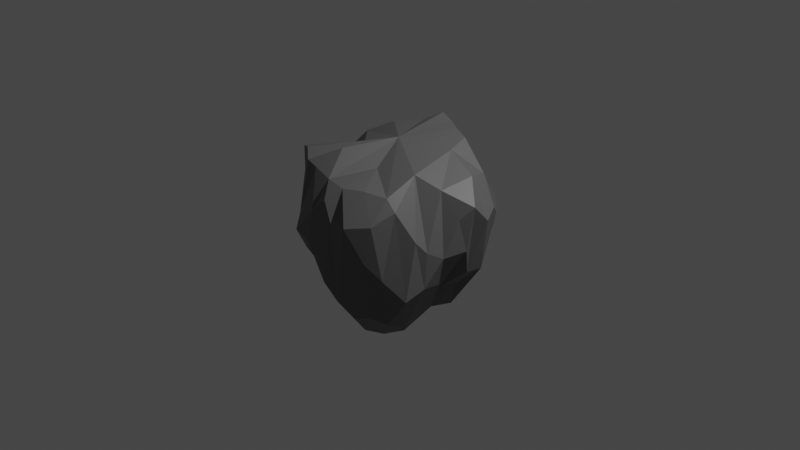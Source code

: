 # Source: stone02.blend  (saved by Blender 2.83.19; exported with 4.5.12 LTS)
import bpy
from mathutils import Matrix  # noqa: F401  (used for matrix-valued properties, if any)

bpy.ops.wm.read_factory_settings(use_empty=True)
scene = bpy.context.scene
scene.name = 'Scene'

# ---- collections
col_collection = bpy.data.collections.new('Collection'); scene.collection.children.link(col_collection)

# ---- materials (node trees are filled in below, after node groups)
mat_stone = bpy.data.materials.new('stone')
mat_stone.use_transparent_shadow = False

# ---- material node trees
mat_stone.use_nodes = True; mat_stone.node_tree.nodes.clear()
_N = mat_stone.node_tree.nodes; _L = mat_stone.node_tree.links
n0 = _N.new('ShaderNodeBsdfPrincipled'); n0.name = 'Principled BSDF'; n0.location = (10, 300)
n0.distribution = 'GGX'
n0.subsurface_method = 'BURLEY'
n0.inputs[0].default_value = (0.1282, 0.1282, 0.1282, 1.0)
n0.inputs[3].default_value = 1.45
n0.inputs[27].default_value = (0.0, 0.0, 0.0, 1.0)
n0.inputs[28].default_value = 1.0
n1 = _N.new('ShaderNodeOutputMaterial'); n1.name = 'Material Output'; n1.location = (300, 300)
_L.new(n0.outputs[0], n1.inputs[0])
n1.is_active_output = True

# ---- world
world_world = bpy.data.worlds.new('World'); scene.world = world_world
world_world.use_nodes = True; world_world.node_tree.nodes.clear()
_N = world_world.node_tree.nodes; _L = world_world.node_tree.links
n0 = _N.new('ShaderNodeOutputWorld'); n0.name = 'World Output'; n0.location = (300, 300)
n1 = _N.new('ShaderNodeBackground'); n1.name = 'Background'; n1.location = (10, 300)
n1.inputs[0].default_value = (0.05088, 0.05088, 0.05088, 1.0)
_L.new(n1.outputs[0], n0.inputs[0])
n0.is_active_output = True
world_world.color = (0.05088, 0.05088, 0.05088)
world_world.use_sun_shadow = False
world_world.sun_shadow_jitter_overblur = 0.0

# ---- cameras
cam_camera = bpy.data.cameras.new('Camera')
cam_camera.clip_end = 100.0
cam_camera.ortho_scale = 7.314

# ---- lights
light_light = bpy.data.lights.new('Light', 'POINT')
light_light.transmission_factor = 0.0
light_light.energy = 1000.0
light_light.shadow_soft_size = 0.1
light_light.shadow_maximum_resolution = 0.006
light_light.use_absolute_resolution = True

# ---- meshes
me_cylinder = bpy.data.meshes.new('Cylinder')
me_cylinder.from_pydata([(0.2146, 0.8446, -0.6438), (-0.03319, 0.6423, 0.975), (0.3458, 0.7067, -0.511), (0.7698, 0.4999, 0.4068), (0.7803, 0.3869, 0.6369), (1.04, -0.007962, 0.4881), (0.7672, -0.1814, 0.6262), (0.5878, -0.6959, -0.7029), (0.616, -0.633, 0.4891), (0.4993, -0.6276, 0.5938), (0.005509, -0.9689, 0.5241), (-0.2647, -0.6926, -0.391), (-0.7871, -0.5594, 0.7283), (-0.8639, -0.2747, -0.6339), (-0.7567, -0.3887, 0.6798), (-0.888, 0.2456, -0.5926), (-0.9313, 0.151, 0.3834), (-0.7718, 0.357, 0.6441), (-0.5837, 0.6302, -0.5797), (-0.5099, 0.5518, 0.6417), (-0.2512, 0.6859, 0.6595), (0.0687, 0.9126, -0.67), (-0.03418, 1.092, -0.1236), (0.2433, 0.8924, -0.3016), (0.131, 0.5911, 0.9461), (0.5597, 0.856, -0.01258), (0.3681, 0.6129, 0.4822), (0.6, 0.5038, 0.4904), (0.6435, 0.4296, -0.451), (0.9158, 0.4367, 0.2643), (0.6513, 0.175, -0.5558), (1.077, 0.1376, 0.3166), (0.8925, 0.2708, -0.313), (0.6217, -0.04098, -0.5241), (0.8396, 0.1544, 0.6971), (1.004, -0.06461, 0.03331), (0.9037, -0.275, -0.01078), (0.7802, -0.2057, -0.3634), (0.8568, -0.4466, 0.09184), (0.8434, -0.4644, -0.2905), (0.7988, -0.5408, 0.2112), (0.8043, -0.6709, -0.3756), (0.5296, -0.2963, 0.7441), (0.5103, -0.8408, 0.3666), (0.6185, -0.8018, -0.1752), (0.4462, -0.7995, -0.6549), (0.2984, -0.9914, 0.3313), (0.2691, -0.8558, -0.7026), (0.2918, -0.7215, 0.6254), (0.118, -0.9368, -0.5449), (0.09744, -0.8204, 0.6256), (-0.03922, -0.9712, -0.3776), (-0.2726, -0.9594, -0.02559), (-0.1389, -0.7897, 0.6388), (-0.545, -0.8946, -0.008579), (-0.4095, -0.6495, -0.3656), (-0.3776, -0.7518, 0.6812), (-0.5259, -0.7266, 0.7029), (-0.6573, -0.6895, -0.3171), (-0.7643, -0.4549, -0.6271), (-0.821, -0.5353, 0.3972), (-0.8615, -0.3154, -0.002526), (-0.8952, -0.3829, -0.3589), (-0.9377, -0.2695, 0.3259), (-0.9233, -0.1097, 0.01862), (-1.01, -0.09952, -0.3242), (-0.9388, 0.005356, -0.6393), (-0.7269, -0.1187, 0.5607), (-0.8988, -0.007482, 0.4061), (-0.9982, 0.2808, -0.3016), (-0.699, 0.2067, 0.7056), (-0.8975, 0.425, 0.3154), (-0.675, 0.4286, -0.6169), (-0.7518, 0.5783, -0.3849), (-0.6876, 0.653, 0.2629), (-0.6555, 0.763, -0.02407), (-0.5747, 0.8411, 0.0977), (-0.4092, 0.6769, -0.574), (-0.3268, 0.8192, 0.1515), (-0.1901, 0.8407, -0.6492), (0.1148, 1.094, 0.001317), (0.3005, 1.105, 0.02689), (0.5215, 0.5095, -0.3851), (0.7587, 0.5769, 0.01139), (0.9904, 0.3127, 0.3721), (0.9196, 0.03886, -0.2634), (0.9501, -0.1242, 0.3536), (0.4691, -0.899, -0.01091), (0.08842, -0.9719, 0.3005), (-0.1826, -0.9686, 0.3477), (-0.6166, -0.7782, 0.1273), (-0.7342, -0.4422, -0.01402), (-1.031, 0.1083, -0.3772), (-0.9412, 0.2884, 0.1862), (-0.8544, 0.4555, -0.1995), (-0.7879, 0.6076, 0.1892), (-0.001794, -0.004502, 0.8927), (-0.2035, 0.5381, 0.8799), (-0.4494, 0.3523, 0.8385), (-0.408, -0.08699, 0.7507), (-0.6578, -0.6201, 0.7666), (-0.2613, -0.5055, 0.8394), (0.08558, -0.3736, 0.6959), (0.5161, 0.199, 0.8551), (0.4671, 0.4414, 0.9012), (0.3062, 0.4996, 0.9268), (-0.254, 0.8666, -0.2766), (-0.1418, 0.915, 0.1989), (1.234e-07, 2.919e-07, -0.77), (0.301, 0.4305, -0.7851), (0.4063, 0.4034, -0.8389), (0.5219, 0.2385, -0.8591), (0.5149, -0.04352, -0.79), (0.4869, -0.3892, -0.9394), (0.352, -0.5404, -0.9769), (0.1905, -0.6472, -0.9606), (-0.1282, -0.5659, -0.9187), (-0.2931, -0.4804, -0.8422), (-0.5803, -0.1183, -0.8988), (-0.5841, 0.1573, -0.8994), (-0.3521, 0.4011, -0.8177), (-0.04749, 0.5563, -0.8024)], [], [(22, 80, 21), (24, 26, 25), (23, 2, 0), (25, 109, 23), (0, 21, 80, 23), (23, 109, 2), (26, 104, 27), (83, 28, 82), (27, 83, 25), (82, 28, 110), (28, 29, 111), (29, 32, 111), (3, 29, 83), (4, 29, 3), (84, 34, 31), (31, 34, 5), (85, 5, 35), (85, 33, 30), (85, 35, 33), (35, 37, 33), (35, 86, 36), (38, 42, 40), (40, 8, 41), (39, 40, 41), (42, 8, 40), (8, 44, 41), (9, 43, 8), (44, 45, 7), (44, 87, 45), (43, 87, 44), (43, 48, 46), (87, 47, 45), (46, 49, 47), (46, 88, 49), (50, 88, 46), (88, 51, 49), (51, 89, 52), (10, 89, 88), (53, 89, 10), (52, 11, 51), (52, 89, 54), (11, 54, 55), (56, 57, 90), (11, 55, 117), (90, 58, 54), (55, 54, 58), (60, 91, 90), (100, 60, 90), (91, 62, 58), (91, 60, 61), (60, 14, 63), (62, 13, 59), (61, 63, 64), (64, 65, 62), (13, 65, 66), (63, 67, 68), (68, 92, 64), (71, 17, 95), (94, 73, 72), (19, 74, 95), (95, 74, 75), (95, 75, 73), (75, 77, 18), (99, 70, 68), (106, 20, 107), (77, 78, 79), (106, 107, 22), (107, 1, 22), (22, 21, 79), (110, 109, 82), (111, 110, 28), (30, 111, 32), (112, 30, 33), (22, 1, 80), (80, 1, 81), (84, 29, 4, 34), (23, 80, 81), (1, 24, 81), (81, 24, 25), (81, 25, 23), (25, 26, 27), (109, 25, 82), (82, 25, 83), (83, 27, 3), (28, 83, 29), (29, 84, 32), (39, 37, 36, 38), (32, 84, 31), (85, 31, 5), (32, 31, 85), (30, 32, 85), (5, 86, 35), (5, 6, 86), (35, 36, 37), (36, 6, 38), (86, 6, 36), (15, 66, 92, 69), (6, 42, 38), (38, 40, 39), (113, 39, 41), (8, 43, 44), (7, 41, 44), (9, 48, 43), (87, 43, 46), (87, 46, 47), (46, 48, 50), (88, 50, 10), (51, 88, 89), (89, 53, 56), (52, 54, 11), (89, 56, 54), (54, 56, 90), (90, 57, 100), (58, 90, 91), (100, 12, 60), (58, 62, 59), (91, 61, 62), (12, 14, 60), (61, 60, 63), (61, 64, 62), (14, 67, 63), (62, 65, 13), (64, 63, 68), (68, 16, 92), (66, 65, 92), (65, 64, 92), (68, 70, 16), (92, 16, 69), (17, 71, 93, 70), (93, 71, 69), (69, 16, 93), (16, 70, 93), (94, 72, 15, 69), (18, 72, 73, 75), (69, 71, 94), (94, 71, 95), (94, 95, 73), (17, 19, 95), (99, 12, 100, 96), (74, 19, 75), (75, 19, 76), (75, 76, 77), (77, 76, 78), (76, 20, 78), (19, 20, 76), (1, 96, 24), (97, 96, 1), (98, 96, 97), (70, 96, 98), (99, 96, 70), (53, 10, 50, 102), (53, 96, 101), (102, 96, 53), (9, 96, 102), (42, 96, 9), (103, 96, 42), (104, 96, 103), (105, 96, 104), (24, 96, 105), (20, 1, 107), (20, 97, 1), (19, 97, 20), (19, 98, 97), (17, 98, 19), (17, 70, 98), (67, 99, 68), (14, 99, 67), (12, 99, 14), (57, 96, 100), (56, 101, 57), (101, 96, 57), (53, 101, 56), (6, 5, 34, 103), (48, 102, 50), (9, 102, 48), (8, 42, 9), (6, 103, 42), (4, 3, 27, 104), (4, 103, 34), (104, 103, 4), (26, 105, 104), (24, 105, 26), (78, 20, 106), (79, 78, 106), (79, 106, 22), (109, 108, 121), (110, 108, 109), (111, 108, 110), (112, 108, 111), (113, 108, 112), (114, 108, 113), (115, 108, 114), (116, 108, 115), (117, 108, 116), (118, 108, 117), (119, 108, 118), (120, 108, 119), (121, 108, 120), (21, 121, 79), (0, 109, 21), (109, 121, 21), (2, 109, 0), (30, 112, 111), (37, 112, 33), (39, 112, 37), (39, 113, 112), (7, 113, 41), (7, 114, 113), (45, 114, 7), (47, 115, 45), (115, 114, 45), (49, 115, 47), (51, 116, 49), (116, 115, 49), (11, 116, 51), (117, 116, 11), (58, 117, 55), (59, 117, 58), (118, 117, 59), (13, 118, 59), (66, 118, 13), (66, 119, 118), (15, 119, 66), (72, 119, 15), (72, 120, 119), (18, 120, 72), (77, 120, 18), (79, 120, 77), (79, 121, 120)])
_uv = me_cylinder.uv_layers.new(name='UVMap')
_uv.uv.foreach_set('vector', [1.0, 0.7116, 0.9852, 0.7475, 0.9897, 0.4963, 0.9492, 0.9828, 0.9207, 0.9763, 0.9085, 0.7506, 0.9557, 0.625, 0.9312, 0.5, 0.9578, 0.5, 0.9085, 0.7506, 0.9135, 0.4999, 0.9557, 0.625, 0.9578, 0.5, 0.9897, 0.4963, 0.9852, 0.7475, 0.9557, 0.625, 0.9557, 0.625, 0.9135, 0.4999, 0.9312, 0.5, 0.9207, 0.9763, 0.8878, 1.0, 0.8648, 0.9445, 0.8533, 0.75, 0.8447, 0.5344, 0.8774, 0.5255, 0.8648, 0.9445, 0.8533, 0.75, 0.9085, 0.7506, 0.8774, 0.5255, 0.8447, 0.5344, 0.8594, 0.5, 0.8447, 0.5344, 0.8198, 0.8433, 0.8261, 0.5355, 0.8198, 0.8433, 0.7932, 0.6396, 0.8261, 0.5355, 0.84, 0.9122, 0.8198, 0.8433, 0.8533, 0.75, 0.8209, 1.0, 0.8198, 0.8433, 0.84, 0.9122, 0.7982, 0.875, 0.779, 1.0, 0.7754, 0.8709, 0.7754, 0.8709, 0.779, 1.0, 0.7517, 0.9243, 0.755, 0.6475, 0.7517, 0.9243, 0.7401, 0.75, 0.755, 0.6475, 0.7523, 0.506, 0.7729, 0.5, 0.755, 0.6475, 0.7401, 0.75, 0.7523, 0.506, 0.7401, 0.75, 0.7088, 0.6046, 0.7523, 0.506, 0.7401, 0.75, 0.7319, 0.875, 0.7026, 0.75, 0.6762, 0.7823, 0.6705, 1.0, 0.654, 0.8449, 0.654, 0.8449, 0.6268, 0.9515, 0.6344, 0.6114, 0.6692, 0.623, 0.654, 0.8449, 0.6344, 0.6114, 0.6705, 1.0, 0.6268, 0.9515, 0.654, 0.8449, 0.6268, 0.9515, 0.6025, 0.7077, 0.6344, 0.6114, 0.6045, 1.0, 0.586, 0.875, 0.6268, 0.9515, 0.6025, 0.7077, 0.582, 0.5033, 0.6101, 0.5, 0.6025, 0.7077, 0.5765, 0.7465, 0.582, 0.5033, 0.586, 0.875, 0.5765, 0.7465, 0.6025, 0.7077, 0.586, 0.875, 0.5617, 1.0, 0.5436, 0.8687, 0.5765, 0.7465, 0.5482, 0.5015, 0.582, 0.5033, 0.5436, 0.8687, 0.5245, 0.5255, 0.5482, 0.5015, 0.5436, 0.8687, 0.5159, 0.863, 0.5245, 0.5255, 0.5199, 1.0, 0.5159, 0.863, 0.5436, 0.8687, 0.5159, 0.863, 0.4976, 0.594, 0.5245, 0.5255, 0.4976, 0.594, 0.4695, 0.8748, 0.4585, 0.7341, 0.4988, 0.968, 0.4695, 0.8748, 0.5159, 0.863, 0.4754, 1.0, 0.4695, 0.8748, 0.4988, 0.968, 0.4585, 0.7341, 0.4377, 0.5165, 0.4976, 0.594, 0.4585, 0.7341, 0.4695, 0.8748, 0.4181, 0.7408, 0.4377, 0.5165, 0.4181, 0.7408, 0.4114, 0.5669, 0.4209, 0.9987, 0.3944, 1.0, 0.3918, 0.7988, 0.4377, 0.5165, 0.4114, 0.5669, 0.4219, 0.5, 0.3918, 0.7988, 0.3722, 0.5923, 0.4181, 0.7408, 0.4114, 0.5669, 0.4181, 0.7408, 0.3722, 0.5923, 0.3389, 0.875, 0.336, 0.75, 0.3918, 0.7988, 0.3684, 1.0, 0.3389, 0.875, 0.3918, 0.7988, 0.336, 0.75, 0.313, 0.625, 0.3722, 0.5923, 0.336, 0.75, 0.3389, 0.875, 0.3065, 0.75, 0.3389, 0.875, 0.3283, 1.0, 0.2953, 0.875, 0.313, 0.625, 0.2974, 0.5, 0.3381, 0.5, 0.3065, 0.75, 0.2953, 0.875, 0.2752, 0.75, 0.2752, 0.75, 0.2667, 0.625, 0.313, 0.625, 0.2974, 0.5, 0.2667, 0.625, 0.2493, 0.5, 0.2953, 0.875, 0.2772, 1.0, 0.2476, 0.9094, 0.2476, 0.9094, 0.2324, 0.6277, 0.2752, 0.75, 0.1824, 0.8664, 0.1769, 1.0, 0.1498, 0.825, 0.1744, 0.671, 0.1466, 0.5987, 0.1715, 0.5, 0.133, 1.0, 0.1287, 0.875, 0.1498, 0.825, 0.1498, 0.825, 0.1287, 0.875, 0.1123, 0.7472, 0.1498, 0.825, 0.1123, 0.7472, 0.1466, 0.5987, 0.1123, 0.7472, 0.07993, 0.5084, 0.1151, 0.5, 0.102, 0.2103, 0.04461, 0.3118, 0.01033, 0.2534, 0.04072, 0.6546, 0.04601, 0.9894, 0.02938, 0.8333, 0.07993, 0.5084, 0.06503, 0.8191, 0.0317, 0.5, 0.04072, 0.6546, 0.02938, 0.8333, 0.007241, 0.7097, 0.02938, 0.8333, 0.0, 1.0, 0.007241, 0.7097, 0.007241, 0.7097, 0.0, 0.5, 0.0317, 0.5, 0.8746, 0.3631, 0.8432, 0.3813, 0.9168, 0.4235, 0.9029, 0.3096, 0.8746, 0.3631, 0.9459, 0.3873, 0.9809, 0.3091, 0.9029, 0.3096, 0.9717, 0.3418, 0.9106, 0.2439, 0.9809, 0.3091, 0.9882, 0.2533, 1.0, 0.7116, 0.9863, 0.9933, 0.9852, 0.7475, 0.9852, 0.7475, 0.9863, 0.9933, 0.9554, 0.7585, 0.7982, 0.875, 0.8198, 0.8433, 0.8209, 1.0, 0.779, 1.0, 0.9557, 0.625, 0.9852, 0.7475, 0.9554, 0.7585, 0.9863, 0.9933, 0.9492, 0.9828, 0.9554, 0.7585, 0.9554, 0.7585, 0.9492, 0.9828, 0.9085, 0.7506, 0.9554, 0.7585, 0.9085, 0.7506, 0.9557, 0.625, 0.9085, 0.7506, 0.9207, 0.9763, 0.8648, 0.9445, 0.9135, 0.4999, 0.9085, 0.7506, 0.8774, 0.5255, 0.8774, 0.5255, 0.9085, 0.7506, 0.8533, 0.75, 0.8533, 0.75, 0.8648, 0.9445, 0.84, 0.9122, 0.8447, 0.5344, 0.8533, 0.75, 0.8198, 0.8433, 0.8198, 0.8433, 0.7982, 0.875, 0.7932, 0.6396, 0.6692, 0.623, 0.7088, 0.6046, 0.7026, 0.75, 0.6762, 0.7823, 0.7932, 0.6396, 0.7982, 0.875, 0.7754, 0.8709, 0.755, 0.6475, 0.7754, 0.8709, 0.7517, 0.9243, 0.7932, 0.6396, 0.7754, 0.8709, 0.755, 0.6475, 0.7729, 0.5, 0.7932, 0.6396, 0.755, 0.6475, 0.7517, 0.9243, 0.7319, 0.875, 0.7401, 0.75, 0.7517, 0.9243, 0.7125, 0.9959, 0.7319, 0.875, 0.7401, 0.75, 0.7026, 0.75, 0.7088, 0.6046, 0.7026, 0.75, 0.7125, 0.9959, 0.6762, 0.7823, 0.7319, 0.875, 0.7125, 0.9959, 0.7026, 0.75, 0.2088, 0.5, 0.2493, 0.5, 0.2324, 0.6277, 0.2084, 0.625, 0.7125, 0.9959, 0.6705, 1.0, 0.6762, 0.7823, 0.6762, 0.7823, 0.654, 0.8449, 0.6692, 0.623, 0.6489, 0.5, 0.6692, 0.623, 0.6344, 0.6114, 0.6268, 0.9515, 0.586, 0.875, 0.6025, 0.7077, 0.6101, 0.5, 0.6344, 0.6114, 0.6025, 0.7077, 0.6045, 1.0, 0.5617, 1.0, 0.586, 0.875, 0.5765, 0.7465, 0.586, 0.875, 0.5436, 0.8687, 0.5765, 0.7465, 0.5436, 0.8687, 0.5482, 0.5015, 0.5436, 0.8687, 0.5617, 1.0, 0.5199, 1.0, 0.5159, 0.863, 0.5199, 1.0, 0.4988, 0.968, 0.4976, 0.594, 0.5159, 0.863, 0.4695, 0.8748, 0.4695, 0.8748, 0.4754, 1.0, 0.4209, 0.9987, 0.4585, 0.7341, 0.4181, 0.7408, 0.4377, 0.5165, 0.4695, 0.8748, 0.4209, 0.9987, 0.4181, 0.7408, 0.4181, 0.7408, 0.4209, 0.9987, 0.3918, 0.7988, 0.3918, 0.7988, 0.3944, 1.0, 0.3684, 1.0, 0.3722, 0.5923, 0.3918, 0.7988, 0.336, 0.75, 0.3684, 1.0, 0.3533, 1.0, 0.3389, 0.875, 0.3722, 0.5923, 0.313, 0.625, 0.3381, 0.5, 0.336, 0.75, 0.3065, 0.75, 0.313, 0.625, 0.3533, 1.0, 0.3283, 1.0, 0.3389, 0.875, 0.3065, 0.75, 0.3389, 0.875, 0.2953, 0.875, 0.3065, 0.75, 0.2752, 0.75, 0.313, 0.625, 0.3283, 1.0, 0.2772, 1.0, 0.2953, 0.875, 0.313, 0.625, 0.2667, 0.625, 0.2974, 0.5, 0.2752, 0.75, 0.2953, 0.875, 0.2476, 0.9094, 0.2476, 0.9094, 0.2248, 0.911, 0.2324, 0.6277, 0.2493, 0.5, 0.2667, 0.625, 0.2324, 0.6277, 0.2667, 0.625, 0.2752, 0.75, 0.2324, 0.6277, 0.2476, 0.9094, 0.2349, 1.0, 0.2248, 0.911, 0.2324, 0.6277, 0.2248, 0.911, 0.2084, 0.625, 0.1769, 1.0, 0.1824, 0.8664, 0.2031, 0.8225, 0.2026, 1.0, 0.2031, 0.8225, 0.1824, 0.8664, 0.2084, 0.625, 0.2084, 0.625, 0.2248, 0.911, 0.2031, 0.8225, 0.2248, 0.911, 0.2026, 1.0, 0.2031, 0.8225, 0.1744, 0.671, 0.1715, 0.5, 0.2088, 0.5, 0.2084, 0.625, 0.1151, 0.5, 0.1473, 0.5, 0.1466, 0.5987, 0.1123, 0.7472, 0.2084, 0.625, 0.1824, 0.8664, 0.1744, 0.671, 0.1744, 0.671, 0.1824, 0.8664, 0.1498, 0.825, 0.1744, 0.671, 0.1498, 0.825, 0.1466, 0.5987, 0.1769, 1.0, 0.133, 1.0, 0.1498, 0.825, 0.102, 0.2103, 0.06024, 0.1066, 0.08575, 0.09618, 0.2491, 0.249, 0.1287, 0.875, 0.1138, 0.9999, 0.1123, 0.7472, 0.1123, 0.7472, 0.1138, 0.9999, 0.09321, 0.7884, 0.1123, 0.7472, 0.09321, 0.7884, 0.07993, 0.5084, 0.07993, 0.5084, 0.09321, 0.7884, 0.06503, 0.8191, 0.09321, 0.7884, 0.07788, 0.983, 0.06503, 0.8191, 0.1138, 0.9999, 0.07788, 0.983, 0.09321, 0.7884, 0.235, 0.416, 0.2491, 0.249, 0.276, 0.411, 0.1909, 0.399, 0.2491, 0.249, 0.235, 0.416, 0.121, 0.3511, 0.2491, 0.249, 0.1909, 0.399, 0.04461, 0.3118, 0.2491, 0.249, 0.121, 0.3511, 0.102, 0.2103, 0.2491, 0.249, 0.04461, 0.3118, 0.2131, 0.01764, 0.25, 0.01, 0.2798, 0.01293, 0.296, 0.1065, 0.2131, 0.01764, 0.2491, 0.249, 0.1706, 0.09648, 0.296, 0.1065, 0.2491, 0.249, 0.2131, 0.01764, 0.395, 0.06246, 0.2491, 0.249, 0.296, 0.1065, 0.4208, 0.1629, 0.2491, 0.249, 0.395, 0.06246, 0.3941, 0.3055, 0.2491, 0.249, 0.4208, 0.1629, 0.3761, 0.362, 0.2491, 0.249, 0.3941, 0.3055, 0.3362, 0.3853, 0.2491, 0.249, 0.3761, 0.362, 0.276, 0.411, 0.2491, 0.249, 0.3362, 0.3853, 0.1654, 0.4721, 0.235, 0.416, 0.2168, 0.4867, 0.1654, 0.4721, 0.1909, 0.399, 0.235, 0.416, 0.08779, 0.4248, 0.1909, 0.399, 0.1654, 0.4721, 0.08779, 0.4248, 0.121, 0.3511, 0.1909, 0.399, 0.03581, 0.356, 0.121, 0.3511, 0.08779, 0.4248, 0.03581, 0.356, 0.04461, 0.3118, 0.121, 0.3511, 0.01566, 0.2096, 0.102, 0.2103, 0.01033, 0.2534, 0.03945, 0.1372, 0.102, 0.2103, 0.01566, 0.2096, 0.06024, 0.1066, 0.102, 0.2103, 0.03945, 0.1372, 0.1029, 0.06174, 0.2491, 0.249, 0.08575, 0.09618, 0.1362, 0.04002, 0.1706, 0.09648, 0.1029, 0.06174, 0.1706, 0.09648, 0.2491, 0.249, 0.1029, 0.06174, 0.2131, 0.01764, 0.1706, 0.09648, 0.1362, 0.04002, 0.4814, 0.1941, 0.49, 0.25, 0.4839, 0.2931, 0.3941, 0.3055, 0.34, 0.02979, 0.296, 0.1065, 0.2798, 0.01293, 0.395, 0.06246, 0.296, 0.1065, 0.34, 0.02979, 0.4238, 0.08522, 0.4208, 0.1629, 0.395, 0.06246, 0.4814, 0.1941, 0.3941, 0.3055, 0.4208, 0.1629, 0.4657, 0.353, 0.4496, 0.3833, 0.4335, 0.4029, 0.3761, 0.362, 0.4657, 0.353, 0.3941, 0.3055, 0.4839, 0.2931, 0.3761, 0.362, 0.3941, 0.3055, 0.4657, 0.353, 0.3681, 0.457, 0.3362, 0.3853, 0.3761, 0.362, 0.276, 0.411, 0.3362, 0.3853, 0.3681, 0.457, 0.06503, 0.8191, 0.04601, 0.9894, 0.04072, 0.6546, 0.0317, 0.5, 0.06503, 0.8191, 0.04072, 0.6546, 0.0317, 0.5, 0.04072, 0.6546, 0.007241, 0.7097, 0.8432, 0.3813, 0.75, 0.25, 0.7387, 0.4082, 0.8746, 0.3631, 0.75, 0.25, 0.8432, 0.3813, 0.9029, 0.3096, 0.75, 0.25, 0.8746, 0.3631, 0.9106, 0.2439, 0.75, 0.25, 0.9029, 0.3096, 0.8825, 0.1484, 0.75, 0.25, 0.9106, 0.2439, 0.841, 0.1122, 0.75, 0.25, 0.8825, 0.1484, 0.7974, 0.08675, 0.75, 0.25, 0.841, 0.1122, 0.715, 0.09484, 0.75, 0.25, 0.7974, 0.08675, 0.6551, 0.1211, 0.75, 0.25, 0.715, 0.09484, 0.5901, 0.2168, 0.75, 0.25, 0.6551, 0.1211, 0.5891, 0.2894, 0.75, 0.25, 0.5901, 0.2168, 0.6446, 0.368, 0.75, 0.25, 0.5891, 0.2894, 0.7387, 0.4082, 0.75, 0.25, 0.6446, 0.368, 0.7658, 0.4884, 0.7387, 0.4082, 0.7029, 0.4835, 0.8126, 0.4806, 0.8432, 0.3813, 0.7658, 0.4884, 0.8432, 0.3813, 0.7387, 0.4082, 0.7658, 0.4884, 0.8502, 0.4673, 0.8432, 0.3813, 0.8126, 0.4806, 0.9809, 0.3091, 0.9106, 0.2439, 0.9029, 0.3096, 0.9782, 0.1794, 0.9106, 0.2439, 0.9882, 0.2533, 0.9708, 0.1565, 0.9106, 0.2439, 0.9782, 0.1794, 0.9708, 0.1565, 0.8825, 0.1484, 0.9106, 0.2439, 0.9024, 0.06608, 0.8825, 0.1484, 0.9213, 0.0823, 0.9024, 0.06608, 0.841, 0.1122, 0.8825, 0.1484, 0.868, 0.04224, 0.841, 0.1122, 0.9024, 0.06608, 0.8215, 0.0221, 0.7974, 0.08675, 0.868, 0.04224, 0.7974, 0.08675, 0.841, 0.1122, 0.868, 0.04224, 0.7887, 0.01381, 0.7974, 0.08675, 0.8215, 0.0221, 0.7528, 0.009726, 0.715, 0.09484, 0.7887, 0.01381, 0.715, 0.09484, 0.7974, 0.08675, 0.7887, 0.01381, 0.6579, 0.02844, 0.715, 0.09484, 0.7528, 0.009726, 0.6551, 0.1211, 0.715, 0.09484, 0.6579, 0.02844, 0.5799, 0.0806, 0.6551, 0.1211, 0.6142, 0.05176, 0.547, 0.1246, 0.6551, 0.1211, 0.5799, 0.0806, 0.5901, 0.2168, 0.6551, 0.1211, 0.547, 0.1246, 0.5217, 0.1799, 0.5901, 0.2168, 0.547, 0.1246, 0.5115, 0.2511, 0.5901, 0.2168, 0.5217, 0.1799, 0.5115, 0.2511, 0.5891, 0.2894, 0.5901, 0.2168, 0.519, 0.3112, 0.5891, 0.2894, 0.5115, 0.2511, 0.5473, 0.3753, 0.5891, 0.2894, 0.519, 0.3112, 0.5473, 0.3753, 0.6446, 0.368, 0.5891, 0.2894, 0.5918, 0.4291, 0.6446, 0.368, 0.5473, 0.3753, 0.6354, 0.4596, 0.6446, 0.368, 0.5918, 0.4291, 0.7029, 0.4835, 0.6446, 0.368, 0.6354, 0.4596, 0.7029, 0.4835, 0.7387, 0.4082, 0.6446, 0.368])
me_cylinder.materials.append(mat_stone)
me_cylinder.use_remesh_fix_poles = True
me_cylinder.use_remesh_preserve_attributes = False
me_cylinder.use_mirror_vertex_groups = False
me_cylinder.update()

# ---- objects
ob_light = bpy.data.objects.new('Light', light_light)
ob_camera = bpy.data.objects.new('Camera', cam_camera)
ob_cylinder = bpy.data.objects.new('Cylinder', me_cylinder)

# ---- transforms, parenting, visibility, modifiers, constraints
ob_light.location = (4.076, 1.005, 5.904)
ob_light.rotation_euler = (0.6503, 0.05522, 1.866)
ob_light.lock_rotations_4d = False
ob_light.empty_display_type = 'ARROWS'
ob_light.color = (0.0, 0.0, 0.0, 0.0)
ob_light.lineart.crease_threshold = 0.0
ob_camera.location = (7.359, -6.926, 4.958)
ob_camera.rotation_euler = (1.109, 0.0, 0.8149)
ob_camera.lock_rotations_4d = False
ob_camera.empty_display_type = 'ARROWS'
ob_camera.color = (0.0, 0.0, 0.0, 0.0)
ob_camera.display_type = 'WIRE'
ob_camera.lineart.crease_threshold = 0.0
ob_cylinder.location = (0.0, 0.0, 0.0)
ob_cylinder.lineart.crease_threshold = 0.0

# ---- collection membership
col_collection.objects.link(ob_light)
col_collection.objects.link(ob_camera)
col_collection.objects.link(ob_cylinder)

# ---- scene / render settings (as saved in the file)
scene.camera = ob_camera
scene.frame_start = 1; scene.frame_end = 250; scene.frame_set(22)
scene.render.engine = 'BLENDER_EEVEE_NEXT'
scene.cycles.use_denoising = False
scene.cycles.samples = 128
scene.cycles.sampling_pattern = 'TABULATED_SOBOL'
scene.cycles.use_adaptive_sampling = False
scene.cycles.use_light_tree = False
scene.view_settings.view_transform = 'Filmic'
bpy.context.view_layer.update()
